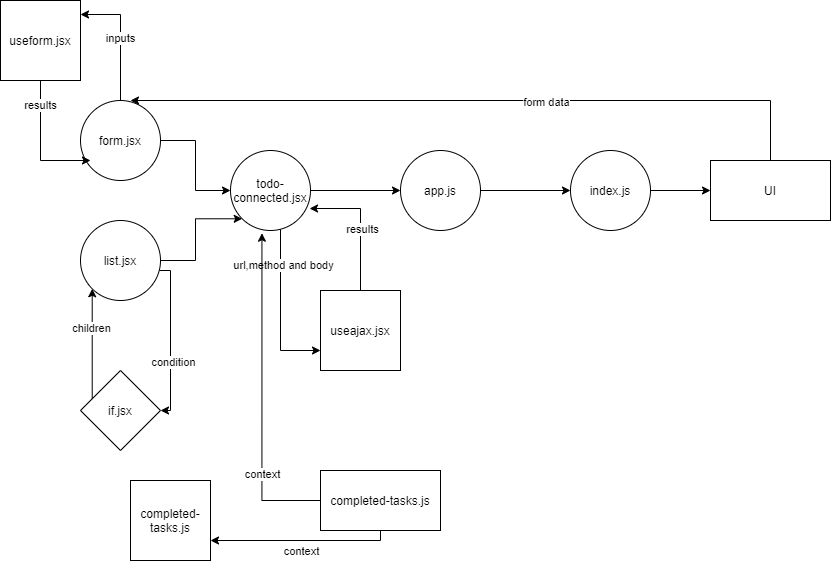

The diagram above was exported from draw.io. Its source (the exported page's mxGraphModel, read from the mxfile embedded in the PNG):
<mxGraphModel dx="2090" dy="643" grid="1" gridSize="10" guides="1" tooltips="1" connect="1" arrows="1" fold="1" page="1" pageScale="1" pageWidth="850" pageHeight="1100" math="0" shadow="0">
  <root>
    <mxCell id="0" />
    <mxCell id="1" parent="0" />
    <mxCell id="j0ju8uMQ2UB-qor5FmlF-4" style="edgeStyle=orthogonalEdgeStyle;rounded=0;orthogonalLoop=1;jettySize=auto;html=1;exitX=1;exitY=0.5;exitDx=0;exitDy=0;" parent="1" source="j0ju8uMQ2UB-qor5FmlF-1" target="j0ju8uMQ2UB-qor5FmlF-3" edge="1">
      <mxGeometry relative="1" as="geometry" />
    </mxCell>
    <mxCell id="rif6yRt2SpfoZcCBtPzw-4" style="edgeStyle=orthogonalEdgeStyle;rounded=0;orthogonalLoop=1;jettySize=auto;html=1;entryX=1;entryY=0.175;entryDx=0;entryDy=0;entryPerimeter=0;" parent="1" source="j0ju8uMQ2UB-qor5FmlF-1" target="rif6yRt2SpfoZcCBtPzw-1" edge="1">
      <mxGeometry relative="1" as="geometry" />
    </mxCell>
    <mxCell id="rif6yRt2SpfoZcCBtPzw-5" value="inputs" style="edgeLabel;html=1;align=center;verticalAlign=middle;resizable=0;points=[];" parent="rif6yRt2SpfoZcCBtPzw-4" vertex="1" connectable="0">
      <mxGeometry y="1" relative="1" as="geometry">
        <mxPoint as="offset" />
      </mxGeometry>
    </mxCell>
    <mxCell id="j0ju8uMQ2UB-qor5FmlF-1" value="form.jsx" style="ellipse;whiteSpace=wrap;html=1;aspect=fixed;" parent="1" vertex="1">
      <mxGeometry x="10" y="130" width="80" height="80" as="geometry" />
    </mxCell>
    <mxCell id="j0ju8uMQ2UB-qor5FmlF-5" style="edgeStyle=orthogonalEdgeStyle;rounded=0;orthogonalLoop=1;jettySize=auto;html=1;entryX=0;entryY=1;entryDx=0;entryDy=0;" parent="1" source="j0ju8uMQ2UB-qor5FmlF-2" target="j0ju8uMQ2UB-qor5FmlF-3" edge="1">
      <mxGeometry relative="1" as="geometry" />
    </mxCell>
    <mxCell id="j0ju8uMQ2UB-qor5FmlF-8" style="edgeStyle=orthogonalEdgeStyle;rounded=0;orthogonalLoop=1;jettySize=auto;html=1;" parent="1" source="j0ju8uMQ2UB-qor5FmlF-2" target="j0ju8uMQ2UB-qor5FmlF-6" edge="1">
      <mxGeometry relative="1" as="geometry">
        <Array as="points">
          <mxPoint x="100" y="300" />
          <mxPoint x="100" y="440" />
        </Array>
      </mxGeometry>
    </mxCell>
    <mxCell id="j0ju8uMQ2UB-qor5FmlF-11" value="condition" style="edgeLabel;html=1;align=center;verticalAlign=middle;resizable=0;points=[];" parent="j0ju8uMQ2UB-qor5FmlF-8" vertex="1" connectable="0">
      <mxGeometry x="0.2743" y="2" relative="1" as="geometry">
        <mxPoint as="offset" />
      </mxGeometry>
    </mxCell>
    <mxCell id="j0ju8uMQ2UB-qor5FmlF-2" value="list.jsx" style="ellipse;whiteSpace=wrap;html=1;aspect=fixed;" parent="1" vertex="1">
      <mxGeometry x="10" y="250" width="80" height="80" as="geometry" />
    </mxCell>
    <mxCell id="j0ju8uMQ2UB-qor5FmlF-14" style="edgeStyle=orthogonalEdgeStyle;rounded=0;orthogonalLoop=1;jettySize=auto;html=1;" parent="1" source="j0ju8uMQ2UB-qor5FmlF-3" target="j0ju8uMQ2UB-qor5FmlF-13" edge="1">
      <mxGeometry relative="1" as="geometry" />
    </mxCell>
    <mxCell id="rif6yRt2SpfoZcCBtPzw-8" style="edgeStyle=orthogonalEdgeStyle;rounded=0;orthogonalLoop=1;jettySize=auto;html=1;entryX=0;entryY=0.75;entryDx=0;entryDy=0;" parent="1" source="j0ju8uMQ2UB-qor5FmlF-3" target="rif6yRt2SpfoZcCBtPzw-7" edge="1">
      <mxGeometry relative="1" as="geometry">
        <Array as="points">
          <mxPoint x="210" y="380" />
        </Array>
      </mxGeometry>
    </mxCell>
    <mxCell id="rif6yRt2SpfoZcCBtPzw-10" value="url,method and body" style="edgeLabel;html=1;align=center;verticalAlign=middle;resizable=0;points=[];" parent="rif6yRt2SpfoZcCBtPzw-8" vertex="1" connectable="0">
      <mxGeometry x="-0.5502" y="2" relative="1" as="geometry">
        <mxPoint as="offset" />
      </mxGeometry>
    </mxCell>
    <mxCell id="j0ju8uMQ2UB-qor5FmlF-3" value="todo-connected.jsx" style="ellipse;whiteSpace=wrap;html=1;aspect=fixed;" parent="1" vertex="1">
      <mxGeometry x="160" y="180" width="80" height="80" as="geometry" />
    </mxCell>
    <mxCell id="j0ju8uMQ2UB-qor5FmlF-9" style="edgeStyle=orthogonalEdgeStyle;rounded=0;orthogonalLoop=1;jettySize=auto;html=1;entryX=0;entryY=1;entryDx=0;entryDy=0;" parent="1" source="j0ju8uMQ2UB-qor5FmlF-6" target="j0ju8uMQ2UB-qor5FmlF-2" edge="1">
      <mxGeometry relative="1" as="geometry">
        <Array as="points">
          <mxPoint x="22" y="440" />
        </Array>
      </mxGeometry>
    </mxCell>
    <mxCell id="j0ju8uMQ2UB-qor5FmlF-12" value="children" style="edgeLabel;html=1;align=center;verticalAlign=middle;resizable=0;points=[];" parent="j0ju8uMQ2UB-qor5FmlF-9" vertex="1" connectable="0">
      <mxGeometry x="0.3026" y="1" relative="1" as="geometry">
        <mxPoint as="offset" />
      </mxGeometry>
    </mxCell>
    <mxCell id="j0ju8uMQ2UB-qor5FmlF-6" value="if.jsx" style="rhombus;whiteSpace=wrap;html=1;" parent="1" vertex="1">
      <mxGeometry x="10" y="400" width="80" height="80" as="geometry" />
    </mxCell>
    <mxCell id="j0ju8uMQ2UB-qor5FmlF-15" style="edgeStyle=orthogonalEdgeStyle;rounded=0;orthogonalLoop=1;jettySize=auto;html=1;" parent="1" source="j0ju8uMQ2UB-qor5FmlF-13" edge="1">
      <mxGeometry relative="1" as="geometry">
        <mxPoint x="500" y="220" as="targetPoint" />
      </mxGeometry>
    </mxCell>
    <mxCell id="j0ju8uMQ2UB-qor5FmlF-13" value="app.js" style="ellipse;whiteSpace=wrap;html=1;aspect=fixed;" parent="1" vertex="1">
      <mxGeometry x="330" y="180" width="80" height="80" as="geometry" />
    </mxCell>
    <mxCell id="j0ju8uMQ2UB-qor5FmlF-18" value="" style="edgeStyle=orthogonalEdgeStyle;rounded=0;orthogonalLoop=1;jettySize=auto;html=1;" parent="1" source="j0ju8uMQ2UB-qor5FmlF-16" target="j0ju8uMQ2UB-qor5FmlF-17" edge="1">
      <mxGeometry relative="1" as="geometry" />
    </mxCell>
    <mxCell id="j0ju8uMQ2UB-qor5FmlF-16" value="index.js" style="ellipse;whiteSpace=wrap;html=1;aspect=fixed;" parent="1" vertex="1">
      <mxGeometry x="500" y="180" width="80" height="80" as="geometry" />
    </mxCell>
    <mxCell id="j0ju8uMQ2UB-qor5FmlF-19" style="edgeStyle=orthogonalEdgeStyle;rounded=0;orthogonalLoop=1;jettySize=auto;html=1;entryX=0.625;entryY=0;entryDx=0;entryDy=0;entryPerimeter=0;" parent="1" source="j0ju8uMQ2UB-qor5FmlF-17" target="j0ju8uMQ2UB-qor5FmlF-1" edge="1">
      <mxGeometry relative="1" as="geometry">
        <Array as="points">
          <mxPoint x="700" y="130" />
          <mxPoint x="60" y="130" />
        </Array>
      </mxGeometry>
    </mxCell>
    <mxCell id="j0ju8uMQ2UB-qor5FmlF-20" value="form data" style="edgeLabel;html=1;align=center;verticalAlign=middle;resizable=0;points=[];" parent="j0ju8uMQ2UB-qor5FmlF-19" vertex="1" connectable="0">
      <mxGeometry x="-0.1861" y="1" relative="1" as="geometry">
        <mxPoint as="offset" />
      </mxGeometry>
    </mxCell>
    <mxCell id="j0ju8uMQ2UB-qor5FmlF-17" value="UI" style="whiteSpace=wrap;html=1;" parent="1" vertex="1">
      <mxGeometry x="640" y="190" width="120" height="60" as="geometry" />
    </mxCell>
    <mxCell id="rif6yRt2SpfoZcCBtPzw-2" style="edgeStyle=orthogonalEdgeStyle;rounded=0;orthogonalLoop=1;jettySize=auto;html=1;" parent="1" source="rif6yRt2SpfoZcCBtPzw-1" edge="1">
      <mxGeometry relative="1" as="geometry">
        <mxPoint x="20" y="190" as="targetPoint" />
        <Array as="points">
          <mxPoint x="-30" y="190" />
        </Array>
      </mxGeometry>
    </mxCell>
    <mxCell id="rif6yRt2SpfoZcCBtPzw-6" value="results" style="edgeLabel;html=1;align=center;verticalAlign=middle;resizable=0;points=[];" parent="rif6yRt2SpfoZcCBtPzw-2" vertex="1" connectable="0">
      <mxGeometry x="-0.6333" y="-1" relative="1" as="geometry">
        <mxPoint as="offset" />
      </mxGeometry>
    </mxCell>
    <mxCell id="rif6yRt2SpfoZcCBtPzw-1" value="useform.jsx" style="whiteSpace=wrap;html=1;aspect=fixed;" parent="1" vertex="1">
      <mxGeometry x="-70" y="30" width="80" height="80" as="geometry" />
    </mxCell>
    <mxCell id="rif6yRt2SpfoZcCBtPzw-9" style="edgeStyle=orthogonalEdgeStyle;rounded=0;orthogonalLoop=1;jettySize=auto;html=1;entryX=0.988;entryY=0.725;entryDx=0;entryDy=0;entryPerimeter=0;" parent="1" source="rif6yRt2SpfoZcCBtPzw-7" target="j0ju8uMQ2UB-qor5FmlF-3" edge="1">
      <mxGeometry relative="1" as="geometry">
        <Array as="points">
          <mxPoint x="290" y="238" />
        </Array>
      </mxGeometry>
    </mxCell>
    <mxCell id="rif6yRt2SpfoZcCBtPzw-11" value="results" style="edgeLabel;html=1;align=center;verticalAlign=middle;resizable=0;points=[];" parent="rif6yRt2SpfoZcCBtPzw-9" vertex="1" connectable="0">
      <mxGeometry x="-0.0674" y="-1" relative="1" as="geometry">
        <mxPoint as="offset" />
      </mxGeometry>
    </mxCell>
    <mxCell id="rif6yRt2SpfoZcCBtPzw-7" value="useajax.jsx" style="whiteSpace=wrap;html=1;aspect=fixed;" parent="1" vertex="1">
      <mxGeometry x="250" y="320" width="80" height="80" as="geometry" />
    </mxCell>
    <mxCell id="5nL_4dvoQoFGyGG9r28G-2" style="edgeStyle=orthogonalEdgeStyle;rounded=0;orthogonalLoop=1;jettySize=auto;html=1;entryX=0.393;entryY=1.034;entryDx=0;entryDy=0;entryPerimeter=0;" edge="1" parent="1" source="5nL_4dvoQoFGyGG9r28G-1" target="j0ju8uMQ2UB-qor5FmlF-3">
      <mxGeometry relative="1" as="geometry" />
    </mxCell>
    <mxCell id="5nL_4dvoQoFGyGG9r28G-3" value="context" style="edgeLabel;html=1;align=center;verticalAlign=middle;resizable=0;points=[];" vertex="1" connectable="0" parent="5nL_4dvoQoFGyGG9r28G-2">
      <mxGeometry x="-0.473" relative="1" as="geometry">
        <mxPoint as="offset" />
      </mxGeometry>
    </mxCell>
    <mxCell id="5nL_4dvoQoFGyGG9r28G-5" style="edgeStyle=orthogonalEdgeStyle;rounded=0;orthogonalLoop=1;jettySize=auto;html=1;" edge="1" parent="1" source="5nL_4dvoQoFGyGG9r28G-1">
      <mxGeometry relative="1" as="geometry">
        <mxPoint x="140" y="570" as="targetPoint" />
        <Array as="points">
          <mxPoint x="310" y="570" />
        </Array>
      </mxGeometry>
    </mxCell>
    <mxCell id="5nL_4dvoQoFGyGG9r28G-6" value="context" style="edgeLabel;html=1;align=center;verticalAlign=middle;resizable=0;points=[];" vertex="1" connectable="0" parent="5nL_4dvoQoFGyGG9r28G-5">
      <mxGeometry x="-0.4048" relative="1" as="geometry">
        <mxPoint x="-37" y="10" as="offset" />
      </mxGeometry>
    </mxCell>
    <mxCell id="5nL_4dvoQoFGyGG9r28G-1" value="completed-tasks.js" style="rounded=0;whiteSpace=wrap;html=1;" vertex="1" parent="1">
      <mxGeometry x="250" y="500" width="120" height="60" as="geometry" />
    </mxCell>
    <UserObject label="completed-tasks.js" link="completed-tasks.js" id="5nL_4dvoQoFGyGG9r28G-4">
      <mxCell style="whiteSpace=wrap;html=1;aspect=fixed;" vertex="1" parent="1">
        <mxGeometry x="60" y="510" width="80" height="80" as="geometry" />
      </mxCell>
    </UserObject>
  </root>
</mxGraphModel>